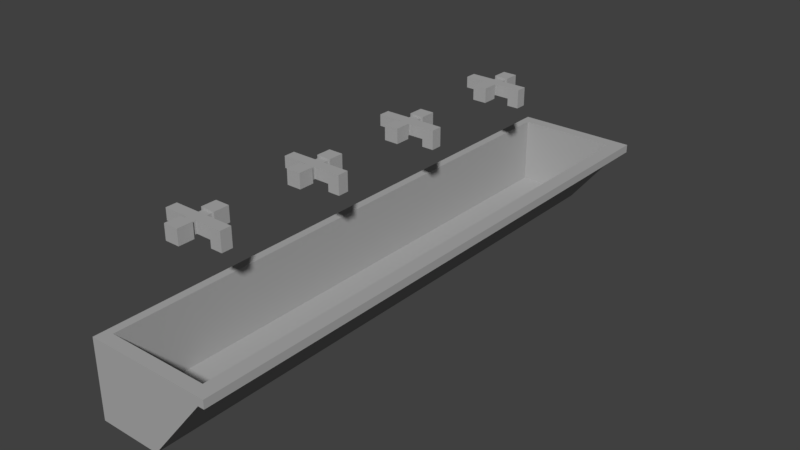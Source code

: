 # Source: WASCHBECKEN_02.blend  (saved by Blender 2.79.0; exported with 4.5.12 LTS)
import bpy
from mathutils import Matrix  # noqa: F401  (used for matrix-valued properties, if any)

bpy.ops.wm.read_factory_settings(use_empty=True)
scene = bpy.context.scene
scene.name = 'Scene'

# ---- collections
col_collection_1 = bpy.data.collections.new('Collection 1'); scene.collection.children.link(col_collection_1)

# ---- materials (node trees are filled in below, after node groups)
mat_material = bpy.data.materials.new('Material')
mat_material.alpha_threshold = 0.0
mat_material.use_transparent_shadow = False
mat_material.diffuse_color = (0.4109, 0.4109, 0.4109, 1.0)
mat_material.roughness = 0.5
mat_material.specular_intensity = 1.0
mat_material.line_color = (0.0, 0.0, 0.0, 1.0)

# ---- material node trees

# ---- world
world_world = bpy.data.worlds.new('World'); scene.world = world_world
world_world.color = (0.05088, 0.05088, 0.05088)
world_world.use_sun_shadow = False
world_world.sun_shadow_jitter_overblur = 0.0
world_world.cycles.sampling_method = 'MANUAL'

# ---- meshes
me_cube = bpy.data.meshes.new('Cube')
me_cube.from_pydata([(0.05427, -3.252, 2.19), (-0.1502, -3.252, 2.19), (-0.1502, -3.443, 2.19), (0.05427, -3.443, 2.19), (0.05427, -3.252, 2.318), (0.05427, -3.252, 2.512), (0.05427, -3.443, 2.318), (0.05427, -3.443, 2.512), (-0.1502, -3.252, 2.512), (-0.1502, -3.252, 2.318), (-0.1502, -3.443, 2.512), (-0.1502, -3.443, 2.318), (-1.007, -3.252, 2.512), (-1.007, -3.252, 2.318), (-1.007, -3.443, 2.512), (-1.007, -3.443, 2.318), (-0.8612, -4.9, -0.04285), (-0.8612, -4.9, 1.131), (-0.8612, 4.971, -0.04285), (-0.8612, 4.971, 1.131), (0.1985, -4.9, -0.04285), (1.139, -4.9, 1.131), (0.1985, 4.971, -0.04285), (1.139, 4.971, 1.131), (-0.72, -4.688, 1.131), (-0.72, 4.758, 1.131), (0.9977, 4.758, 1.131), (0.9977, -4.688, 1.131), (-0.72, -4.688, 0.134), (-0.72, 4.758, 0.134), (0.1109, 4.758, 0.134), (0.1109, -4.688, 0.134), (-0.8612, -4.9, 1.272), (-0.8612, 4.971, 1.272), (1.139, 4.971, 1.272), (1.139, -4.9, 1.272), (-0.72, -4.688, 1.272), (-0.72, 4.758, 1.272), (0.9977, 4.758, 1.272), (0.9977, -4.688, 1.272), (1.246, 4.971, 1.131), (1.246, -4.9, 1.131), (1.246, 4.971, 1.272), (1.246, -4.9, 1.272), (-0.4082, -3.443, 2.512), (-0.5762, -3.443, 2.512), (-0.5762, -3.443, 2.318), (-0.4082, -3.443, 2.318), (-0.5762, -3.252, 2.512), (-0.4082, -3.252, 2.512), (-0.4082, -3.252, 2.318), (-0.5762, -3.252, 2.318), (-0.5762, -3.166, 2.512), (-0.4082, -3.166, 2.512), (-0.4082, -3.166, 2.318), (-0.5762, -3.166, 2.318), (-0.6172, -3.166, 2.543), (-0.3672, -3.166, 2.543), (-0.3672, -3.166, 2.287), (-0.6172, -3.166, 2.287), (-0.6172, -2.905, 2.543), (-0.3672, -2.905, 2.543), (-0.3672, -2.905, 2.287), (-0.6172, -2.905, 2.287), (-0.4082, -3.524, 2.512), (-0.5762, -3.524, 2.512), (-0.5762, -3.524, 2.318), (-0.4082, -3.524, 2.318), (-0.3675, -3.524, 2.542), (-0.6169, -3.524, 2.542), (-0.6169, -3.524, 2.287), (-0.3675, -3.524, 2.287), (-0.3675, -3.788, 2.542), (-0.6169, -3.788, 2.542), (-0.6169, -3.788, 2.287), (-0.3675, -3.788, 2.287), (0.05427, -1.043, 2.19), (-0.1502, -1.043, 2.19), (-0.1502, -1.233, 2.19), (0.05427, -1.233, 2.19), (0.05427, -1.043, 2.318), (0.05427, -1.043, 2.512), (0.05427, -1.233, 2.318), (0.05427, -1.233, 2.512), (-0.1502, -1.043, 2.512), (-0.1502, -1.043, 2.318), (-0.1502, -1.233, 2.512), (-0.1502, -1.233, 2.318), (-1.007, -1.043, 2.512), (-1.007, -1.043, 2.318), (-1.007, -1.233, 2.512), (-1.007, -1.233, 2.318), (-0.4082, -1.233, 2.512), (-0.5762, -1.233, 2.512), (-0.5762, -1.233, 2.318), (-0.4082, -1.233, 2.318), (-0.5762, -1.043, 2.512), (-0.4082, -1.043, 2.512), (-0.4082, -1.043, 2.318), (-0.5762, -1.043, 2.318), (-0.5762, -0.956, 2.512), (-0.4082, -0.956, 2.512), (-0.4082, -0.956, 2.318), (-0.5762, -0.956, 2.318), (-0.6172, -0.956, 2.543), (-0.3672, -0.956, 2.543), (-0.3672, -0.956, 2.287), (-0.6172, -0.956, 2.287), (-0.6172, -0.6952, 2.543), (-0.3672, -0.6952, 2.543), (-0.3672, -0.6952, 2.287), (-0.6172, -0.6952, 2.287), (-0.4082, -1.314, 2.512), (-0.5762, -1.314, 2.512), (-0.5762, -1.314, 2.318), (-0.4082, -1.314, 2.318), (-0.3675, -1.314, 2.542), (-0.6169, -1.314, 2.542), (-0.6169, -1.314, 2.287), (-0.3675, -1.314, 2.287), (-0.3675, -1.578, 2.542), (-0.6169, -1.578, 2.542), (-0.6169, -1.578, 2.287), (-0.3675, -1.578, 2.287), (0.05427, 1.091, 2.19), (-0.1502, 1.091, 2.19), (-0.1502, 0.9004, 2.19), (0.05427, 0.9004, 2.19), (0.05427, 1.091, 2.318), (0.05427, 1.091, 2.512), (0.05427, 0.9004, 2.318), (0.05427, 0.9004, 2.512), (-0.1502, 1.091, 2.512), (-0.1502, 1.091, 2.318), (-0.1502, 0.9004, 2.512), (-0.1502, 0.9004, 2.318), (-1.007, 1.091, 2.512), (-1.007, 1.091, 2.318), (-1.007, 0.9004, 2.512), (-1.007, 0.9004, 2.318), (-0.4082, 0.9004, 2.512), (-0.5762, 0.9004, 2.512), (-0.5762, 0.9004, 2.318), (-0.4082, 0.9004, 2.318), (-0.5762, 1.091, 2.512), (-0.4082, 1.091, 2.512), (-0.4082, 1.091, 2.318), (-0.5762, 1.091, 2.318), (-0.5762, 1.178, 2.512), (-0.4082, 1.178, 2.512), (-0.4082, 1.178, 2.318), (-0.5762, 1.178, 2.318), (-0.6172, 1.178, 2.543), (-0.3672, 1.178, 2.543), (-0.3672, 1.178, 2.287), (-0.6172, 1.178, 2.287), (-0.6172, 1.439, 2.543), (-0.3672, 1.439, 2.543), (-0.3672, 1.439, 2.287), (-0.6172, 1.439, 2.287), (-0.4082, 0.82, 2.512), (-0.5762, 0.82, 2.512), (-0.5762, 0.82, 2.318), (-0.4082, 0.82, 2.318), (-0.3675, 0.82, 2.542), (-0.6169, 0.82, 2.542), (-0.6169, 0.82, 2.287), (-0.3675, 0.82, 2.287), (-0.3675, 0.5556, 2.542), (-0.6169, 0.5556, 2.542), (-0.6169, 0.5556, 2.287), (-0.3675, 0.5556, 2.287), (0.05427, 3.396, 2.19), (-0.1502, 3.396, 2.19), (-0.1502, 3.205, 2.19), (0.05427, 3.205, 2.19), (0.05427, 3.396, 2.318), (0.05427, 3.396, 2.512), (0.05427, 3.205, 2.318), (0.05427, 3.205, 2.512), (-0.1502, 3.396, 2.512), (-0.1502, 3.396, 2.318), (-0.1502, 3.205, 2.512), (-0.1502, 3.205, 2.318), (-1.007, 3.396, 2.512), (-1.007, 3.396, 2.318), (-1.007, 3.205, 2.512), (-1.007, 3.205, 2.318), (-0.4082, 3.205, 2.512), (-0.5762, 3.205, 2.512), (-0.5762, 3.205, 2.318), (-0.4082, 3.205, 2.318), (-0.5762, 3.396, 2.512), (-0.4082, 3.396, 2.512), (-0.4082, 3.396, 2.318), (-0.5762, 3.396, 2.318), (-0.5762, 3.483, 2.512), (-0.4082, 3.483, 2.512), (-0.4082, 3.483, 2.318), (-0.5762, 3.483, 2.318), (-0.6172, 3.483, 2.543), (-0.3672, 3.483, 2.543), (-0.3672, 3.483, 2.287), (-0.6172, 3.483, 2.287), (-0.6172, 3.744, 2.543), (-0.3672, 3.744, 2.543), (-0.3672, 3.744, 2.287), (-0.6172, 3.744, 2.287), (-0.4082, 3.125, 2.512), (-0.5762, 3.125, 2.512), (-0.5762, 3.125, 2.318), (-0.4082, 3.125, 2.318), (-0.3675, 3.125, 2.542), (-0.6169, 3.125, 2.542), (-0.6169, 3.125, 2.287), (-0.3675, 3.125, 2.287), (-0.3675, 2.86, 2.542), (-0.6169, 2.86, 2.542), (-0.6169, 2.86, 2.287), (-0.3675, 2.86, 2.287)], [], [(9, 4, 0, 1), (4, 6, 3, 0), (6, 11, 2, 3), (2, 1, 0, 3), (8, 10, 7, 5), (9, 8, 5, 4), (10, 11, 6, 7), (4, 5, 7, 6), (48, 12, 14, 45), (50, 9, 11, 47), (46, 45, 14, 15), (11, 9, 1, 2), (50, 49, 8, 9), (15, 14, 12, 13), (16, 17, 19, 18), (18, 19, 23, 22), (22, 23, 21, 20), (20, 21, 17, 16), (18, 22, 20, 16), (27, 24, 36, 39), (27, 26, 30, 31), (21, 23, 40, 41), (24, 25, 37, 36), (26, 27, 39, 38), (30, 29, 28, 31), (25, 24, 28, 29), (24, 27, 31, 28), (26, 25, 29, 30), (35, 34, 38, 39), (32, 35, 39, 36), (34, 33, 37, 38), (25, 26, 38, 37), (19, 17, 32, 33), (17, 21, 35, 32), (23, 19, 33, 34), (41, 40, 42, 43), (34, 35, 43, 42), (35, 21, 41, 43), (23, 34, 42, 40), (33, 32, 36, 37), (13, 12, 48, 51), (49, 50, 54, 53), (11, 10, 44, 47), (45, 46, 66, 65), (13, 51, 46, 15), (51, 50, 47, 46), (8, 49, 44, 10), (49, 48, 45, 44), (55, 52, 56, 59), (50, 51, 55, 54), (48, 49, 53, 52), (51, 48, 52, 55), (57, 58, 62, 61), (52, 53, 57, 56), (53, 54, 58, 57), (54, 55, 59, 58), (63, 60, 61, 62), (58, 59, 63, 62), (59, 56, 60, 63), (56, 57, 61, 60), (65, 66, 70, 69), (46, 47, 67, 66), (44, 45, 65, 64), (47, 44, 64, 67), (70, 71, 75, 74), (66, 67, 71, 70), (67, 64, 68, 71), (64, 65, 69, 68), (75, 72, 73, 74), (71, 68, 72, 75), (68, 69, 73, 72), (69, 70, 74, 73), (85, 80, 76, 77), (80, 82, 79, 76), (82, 87, 78, 79), (78, 77, 76, 79), (84, 86, 83, 81), (85, 84, 81, 80), (86, 87, 82, 83), (80, 81, 83, 82), (96, 88, 90, 93), (98, 85, 87, 95), (94, 93, 90, 91), (87, 85, 77, 78), (98, 97, 84, 85), (91, 90, 88, 89), (89, 88, 96, 99), (97, 98, 102, 101), (87, 86, 92, 95), (93, 94, 114, 113), (89, 99, 94, 91), (99, 98, 95, 94), (84, 97, 92, 86), (97, 96, 93, 92), (103, 100, 104, 107), (98, 99, 103, 102), (96, 97, 101, 100), (99, 96, 100, 103), (105, 106, 110, 109), (100, 101, 105, 104), (101, 102, 106, 105), (102, 103, 107, 106), (111, 108, 109, 110), (106, 107, 111, 110), (107, 104, 108, 111), (104, 105, 109, 108), (113, 114, 118, 117), (94, 95, 115, 114), (92, 93, 113, 112), (95, 92, 112, 115), (118, 119, 123, 122), (114, 115, 119, 118), (115, 112, 116, 119), (112, 113, 117, 116), (123, 120, 121, 122), (119, 116, 120, 123), (116, 117, 121, 120), (117, 118, 122, 121), (133, 128, 124, 125), (128, 130, 127, 124), (130, 135, 126, 127), (126, 125, 124, 127), (132, 134, 131, 129), (133, 132, 129, 128), (134, 135, 130, 131), (128, 129, 131, 130), (144, 136, 138, 141), (146, 133, 135, 143), (142, 141, 138, 139), (135, 133, 125, 126), (146, 145, 132, 133), (139, 138, 136, 137), (137, 136, 144, 147), (145, 146, 150, 149), (135, 134, 140, 143), (141, 142, 162, 161), (137, 147, 142, 139), (147, 146, 143, 142), (132, 145, 140, 134), (145, 144, 141, 140), (151, 148, 152, 155), (146, 147, 151, 150), (144, 145, 149, 148), (147, 144, 148, 151), (153, 154, 158, 157), (148, 149, 153, 152), (149, 150, 154, 153), (150, 151, 155, 154), (159, 156, 157, 158), (154, 155, 159, 158), (155, 152, 156, 159), (152, 153, 157, 156), (161, 162, 166, 165), (142, 143, 163, 162), (140, 141, 161, 160), (143, 140, 160, 163), (166, 167, 171, 170), (162, 163, 167, 166), (163, 160, 164, 167), (160, 161, 165, 164), (171, 168, 169, 170), (167, 164, 168, 171), (164, 165, 169, 168), (165, 166, 170, 169), (181, 176, 172, 173), (176, 178, 175, 172), (178, 183, 174, 175), (174, 173, 172, 175), (180, 182, 179, 177), (181, 180, 177, 176), (182, 183, 178, 179), (176, 177, 179, 178), (192, 184, 186, 189), (194, 181, 183, 191), (190, 189, 186, 187), (183, 181, 173, 174), (194, 193, 180, 181), (187, 186, 184, 185), (185, 184, 192, 195), (193, 194, 198, 197), (183, 182, 188, 191), (189, 190, 210, 209), (185, 195, 190, 187), (195, 194, 191, 190), (180, 193, 188, 182), (193, 192, 189, 188), (199, 196, 200, 203), (194, 195, 199, 198), (192, 193, 197, 196), (195, 192, 196, 199), (201, 202, 206, 205), (196, 197, 201, 200), (197, 198, 202, 201), (198, 199, 203, 202), (207, 204, 205, 206), (202, 203, 207, 206), (203, 200, 204, 207), (200, 201, 205, 204), (209, 210, 214, 213), (190, 191, 211, 210), (188, 189, 209, 208), (191, 188, 208, 211), (214, 215, 219, 218), (210, 211, 215, 214), (211, 208, 212, 215), (208, 209, 213, 212), (219, 216, 217, 218), (215, 212, 216, 219), (212, 213, 217, 216), (213, 214, 218, 217)])
me_cube.materials.append(mat_material)
me_cube.use_remesh_preserve_volume = False
me_cube.use_remesh_preserve_attributes = False
me_cube.use_mirror_vertex_groups = False
me_cube.update()

# ---- objects
ob_cube = bpy.data.objects.new('Cube', me_cube)

# ---- transforms, parenting, visibility, modifiers, constraints
ob_cube.location = (0.0, 0.0, 0.0)
ob_cube.lock_rotations_4d = False
ob_cube.empty_display_type = 'ARROWS'
ob_cube.lineart.crease_threshold = 0.0

# ---- collection membership
col_collection_1.objects.link(ob_cube)

# ---- scene / render settings (as saved in the file)
scene.frame_start = 1; scene.frame_end = 250; scene.frame_set(1)
scene.render.engine = 'BLENDER_EEVEE_NEXT'
scene.render.resolution_percentage = 50
scene.render.dither_intensity = 0.0
scene.cycles.use_denoising = False
scene.cycles.samples = 128
scene.cycles.sampling_pattern = 'TABULATED_SOBOL'
scene.cycles.use_adaptive_sampling = False
scene.cycles.use_light_tree = False
scene.cycles.blur_glossy = 0.0
scene.cycles.sample_clamp_indirect = 0.0
scene.view_settings.view_transform = 'Standard'
bpy.context.view_layer.update()

# ---- added for rendering (the .blend has no active camera and no usable light): camera, sun
cam_auto = bpy.data.cameras.new('AutoCamera')
cam_auto.lens = 50.0
cam_auto.sensor_width = 36.0
cam_auto.clip_end = 1000.0
ob_auto_camera = bpy.data.objects.new('AutoCamera', cam_auto)
scene.collection.objects.link(ob_auto_camera)
ob_auto_camera.location = (9.78791, -11.5668, 8.98459)
ob_auto_camera.rotation_euler = (1.09748, -7.21219e-08, 0.694738)
scene.camera = ob_auto_camera
light_auto_sun = bpy.data.lights.new('AutoSun', 'SUN')
light_auto_sun.energy = 3.0
light_auto_sun.angle = 0.0523599
ob_auto_sun = bpy.data.objects.new('AutoSun', light_auto_sun)
scene.collection.objects.link(ob_auto_sun)
ob_auto_sun.rotation_euler = (0.872665, 0.174533, 0.523599)
bpy.context.view_layer.update()
